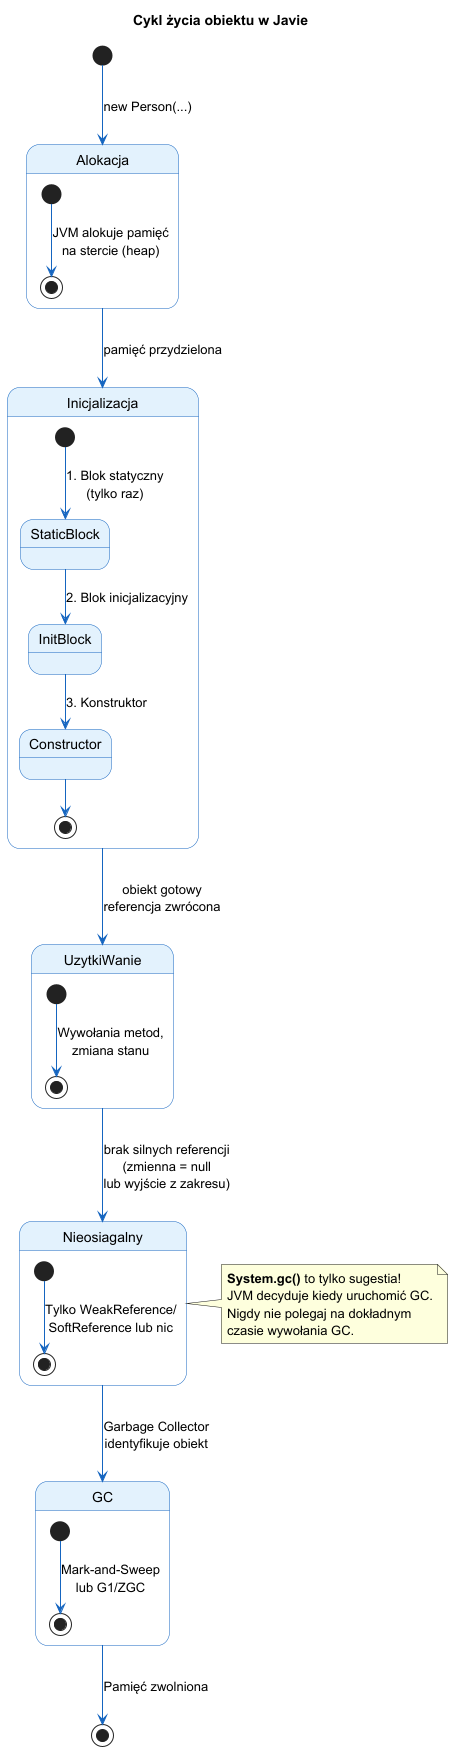

The diagram above was rendered by PlantUML. Its source (embedded in the PNG):
@startuml object_lifecycle
title Cykl życia obiektu w Javie

skinparam state {
    BackgroundColor #E3F2FD
    BorderColor #1565C0
    ArrowColor #1565C0
}

[*] --> Alokacja : new Person(...)

state Alokacja {
    [*] --> [*] : JVM alokuje pamięć\nna stercie (heap)
}

Alokacja --> Inicjalizacja : pamięć przydzielona

state Inicjalizacja {
    [*] --> StaticBlock : 1. Blok statyczny\n(tylko raz)
    StaticBlock --> InitBlock : 2. Blok inicjalizacyjny
    InitBlock --> Constructor : 3. Konstruktor
    Constructor --> [*]
}

Inicjalizacja --> UzytkiWanie : obiekt gotowy\nreferencja zwrócona

state UzytkiWanie {
    [*] --> [*] : Wywołania metod,\nzmiana stanu
}

UzytkiWanie --> Nieosiagalny : brak silnych referencji\n(zmienna = null\nlub wyjście z zakresu)

state Nieosiagalny {
    [*] --> [*] : Tylko WeakReference/\nSoftReference lub nic
}

Nieosiagalny --> GC : Garbage Collector\nidentyfikuje obiekt

state GC {
    [*] --> [*] : Mark-and-Sweep\nlub G1/ZGC
}

GC --> [*] : Pamięć zwolniona

note right of Nieosiagalny
  <b>System.gc()</b> to tylko sugestia!
  JVM decyduje kiedy uruchomić GC.
  Nigdy nie polegaj na dokładnym
  czasie wywołania GC.
end note

@enduml